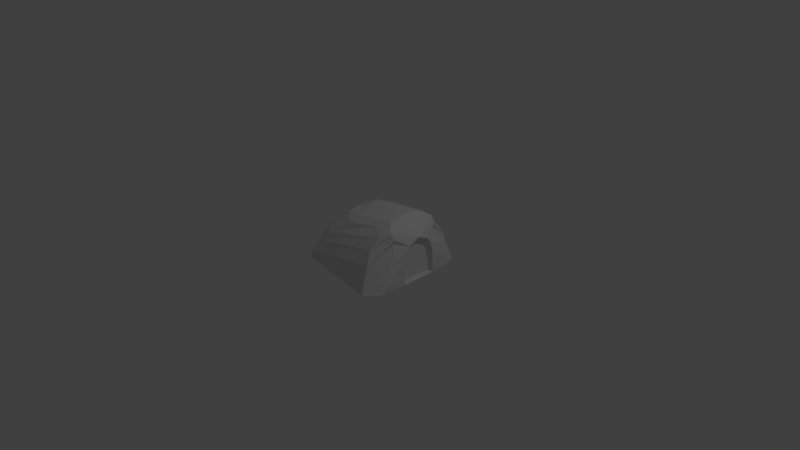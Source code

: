 # Source: Cave.blend  (saved by Blender 2.77.0; exported with 4.5.12 LTS)
import bpy
from mathutils import Matrix  # noqa: F401  (used for matrix-valued properties, if any)

bpy.ops.wm.read_factory_settings(use_empty=True)
scene = bpy.context.scene
scene.name = 'Scene'

# ---- collections
col_collection_1 = bpy.data.collections.new('Collection 1'); scene.collection.children.link(col_collection_1)

# ---- materials (node trees are filled in below, after node groups)
mat_material = bpy.data.materials.new('Material')
mat_material.alpha_threshold = 0.0
mat_material.use_transparent_shadow = False
mat_material.roughness = 0.5
mat_material.line_color = (0.0, 0.0, 0.0, 1.0)

# ---- material node trees

# ---- world
world_world = bpy.data.worlds.new('World'); scene.world = world_world
world_world.color = (0.05088, 0.05088, 0.05088)
world_world.use_sun_shadow = False
world_world.sun_shadow_jitter_overblur = 0.0
world_world.cycles.sampling_method = 'MANUAL'

# ---- cameras
cam_camera = bpy.data.cameras.new('Camera')
cam_camera.clip_end = 100.0
cam_camera.lens = 35.0
cam_camera.sensor_width = 32.0
cam_camera.sensor_height = 18.0
cam_camera.ortho_scale = 7.314
cam_camera.dof.focus_distance = 0.0
cam_camera.dof.aperture_fstop = 128.0

# ---- lights
light_lamp = bpy.data.lights.new('Lamp', 'POINT')
light_lamp.transmission_factor = 0.0
light_lamp.cutoff_distance = 30.0
light_lamp.energy = 100.0
light_lamp.shadow_buffer_clip_start = 1.001
light_lamp.shadow_soft_size = 0.1
light_lamp.shadow_maximum_resolution = 0.006
light_lamp.use_absolute_resolution = True

# ---- meshes
me_cube = bpy.data.meshes.new('Cube')
me_cube.from_pydata([(0.6393, 0.7567, -0.03128), (0.6004, 0.2411, 0.7494), (0.797, 0.6089, -0.02732), (-0.4745, 0.645, 0.01852), (0.4691, 0.3302, 0.6786), (0.02434, 0.2627, 0.6715), (-0.6386, 0.478, -0.02571), (0.008378, 0.3899, 0.5957), (0.8313, 0.2397, -0.01754), (-0.6061, 0.0, -0.03454), (0.5908, 0.0, 0.787), (-0.02824, 0.0, 0.7065), (-0.1637, 0.2493, 0.6426), (0.6064, 0.4398, 0.6143), (0.7054, 0.344, 0.6794), (-0.2907, 0.4997, 0.4006), (-0.1881, 0.0, 0.6548), (0.8313, 0.0, 0.5498), (-0.4825, 0.3876, 0.2945), (0.7413, 0.3138, 0.5335), (-0.5492, 0.0, 0.3069), (0.8311, 0.1903, 0.4321), (0.6102, 0.6369, 0.3165), (-0.4332, 0.5978, 0.1627), (-0.6012, 0.3409, 0.169), (0.7875, 0.418, 0.2934), (-0.6085, 0.0, 0.0855), (0.8311, 0.2259, 0.3114), (0.6139, 0.6962, 0.1397), (-0.464, 0.6181, 0.119), (0.5673, 0.5453, 0.4691), (-0.3625, 0.5578, 0.2798), (-0.3405, 0.3407, 0.4929), (0.7539, 0.3251, 0.5943), (-0.364, 0.0, 0.5055), (0.8313, 0.1484, 0.4834), (0.8313, 0.0, -0.01683), (0.766, 0.2141, 0.282), (0.7661, 0.2264, -0.01181), (0.7661, 0.1448, 0.4357), (0.7659, 0.1823, 0.3898), (0.7661, 0.0, 0.495), (0.766, 0.0, 0.2814), (0.7661, 0.0, -0.01118)], [], [(33, 14, 17, 35), (0, 2, 6, 3), (16, 11, 5, 12), (13, 4, 1, 14), (12, 5, 7, 15), (28, 0, 3, 29), (4, 7, 5, 1), (14, 1, 10, 17), (1, 5, 11, 10), (2, 8, 9, 6), (4, 13, 15, 7), (32, 12, 15, 31), (30, 13, 14, 33), (34, 16, 12, 32), (26, 20, 18, 24), (28, 22, 19, 25), (24, 18, 23, 29), (30, 22, 23, 31), (25, 19, 21, 27), (2, 25, 27, 8), (6, 24, 29, 3), (0, 28, 25, 2), (9, 26, 24, 6), (22, 28, 29, 23), (13, 30, 31, 15), (20, 34, 32, 18), (22, 30, 33, 19), (18, 32, 31, 23), (19, 33, 35, 21), (35, 17, 41, 39), (8, 27, 37, 38), (38, 37, 42, 43), (39, 41, 42, 37, 40), (21, 35, 39, 40), (27, 21, 40, 37), (36, 8, 38, 43), (8, 36, 9)])
_uv = me_cube.uv_layers.new(name='UVMap')
_uv.uv.foreach_set('vector', [0.8525, 0.1754, 0.8248, 0.1364, 0.9972, 0.1291, 0.9501, 0.1937, 0.001443, 0.1076, 0.06801, 0.02189, 0.1266, 0.8035, 0.05059, 0.7142, 0.3968, 0.507, 0.3842, 0.4196, 0.4992, 0.3752, 0.5051, 0.4777, 0.5538, 0.05412, 0.5065, 0.1325, 0.4548, 0.06567, 0.5011, 0.005185, 0.5051, 0.4777, 0.4992, 0.3752, 0.5625, 0.378, 0.6432, 0.5377, 0.7103, 0.05033, 0.7517, 0.03895, 0.7517, 0.6403, 0.7299, 0.6328, 0.5065, 0.1325, 0.5625, 0.378, 0.4992, 0.3752, 0.4548, 0.06567, 0.8248, 0.1364, 0.84, 0.07724, 0.927, 0.006523, 0.9972, 0.1291, 0.4548, 0.06567, 0.4992, 0.3752, 0.3842, 0.4196, 0.3469, 0.08559, 0.06801, 0.02189, 0.2341, 0.00339, 0.3421, 0.786, 0.1266, 0.8035, 0.5065, 0.1325, 0.5538, 0.05412, 0.6432, 0.5377, 0.5625, 0.378, 0.5677, 0.5716, 0.5051, 0.4777, 0.6432, 0.5377, 0.6835, 0.5767, 0.7629, 0.2796, 0.7852, 0.1866, 0.8248, 0.1364, 0.8525, 0.1754, 0.4196, 0.6066, 0.3968, 0.507, 0.5051, 0.4777, 0.5677, 0.5716, 0.5579, 0.9999, 0.4537, 1.0, 0.4505, 0.7871, 0.5203, 0.8128, 0.7643, 0.475, 0.7578, 0.3753, 0.8654, 0.2024, 0.8703, 0.3439, 0.5203, 0.8128, 0.4505, 0.7871, 0.5018, 0.6715, 0.5247, 0.6604, 0.6154, 0.0733, 0.6677, 0.04981, 0.7155, 0.6161, 0.6835, 0.5767, 0.8703, 0.3439, 0.8654, 0.2024, 0.9421, 0.2279, 0.9482, 0.2948, 0.8498, 0.5428, 0.8703, 0.3439, 0.9482, 0.2948, 0.9972, 0.4592, 0.61, 0.7373, 0.5203, 0.8128, 0.5247, 0.6604, 0.57, 0.6455, 0.7722, 0.5726, 0.7643, 0.475, 0.8703, 0.3439, 0.8498, 0.5428, 0.61, 0.9997, 0.5579, 0.9999, 0.5203, 0.8128, 0.61, 0.7373, 0.6677, 0.04981, 0.7103, 0.05033, 0.7299, 0.6328, 0.7155, 0.6161, 0.5538, 0.05412, 0.6154, 0.0733, 0.6835, 0.5767, 0.6432, 0.5377, 0.4537, 1.0, 0.3436, 1.0, 0.346, 0.8128, 0.4505, 0.7871, 0.7578, 0.3753, 0.7629, 0.2796, 0.8525, 0.1754, 0.8654, 0.2024, 0.4505, 0.7871, 0.346, 0.8128, 0.4417, 0.6935, 0.5018, 0.6715, 0.8654, 0.2024, 0.8525, 0.1754, 0.9501, 0.1937, 0.9421, 0.2279, 0.0, 0.8882, 1.193e-05, 0.8082, 0.02952, 0.8069, 0.02952, 0.885, 0.7903, 0.9506, 0.7853, 0.7712, 0.8159, 0.7859, 0.8203, 0.9461, 0.6837, 0.95, 0.6891, 0.7904, 0.7833, 0.7861, 0.7833, 0.9447, 0.7196, 0.7056, 0.7833, 0.6703, 0.7833, 0.7861, 0.6891, 0.7904, 0.7031, 0.7313, 0.7868, 0.7026, 0.7903, 0.6711, 0.8203, 0.6964, 0.8172, 0.7246, 0.7853, 0.7712, 0.7868, 0.7026, 0.8172, 0.7246, 0.8159, 0.7859, 0.8519, 0.6743, 0.8519, 0.8032, 0.8227, 0.7947, 0.8227, 0.673, 0.2341, 0.00339, 0.3421, 0.003484, 0.3421, 0.786])
me_cube.materials.append(mat_material)
me_cube.use_remesh_preserve_volume = False
me_cube.use_remesh_preserve_attributes = False
me_cube.use_mirror_vertex_groups = False
me_cube.update()

# ---- objects
ob_cube = bpy.data.objects.new('Cube', me_cube)
ob_lamp = bpy.data.objects.new('Lamp', light_lamp)
ob_camera = bpy.data.objects.new('Camera', cam_camera)

# ---- transforms, parenting, visibility, modifiers, constraints
ob_cube.location = (0.0, 0.0, 0.0)
ob_cube.lock_rotations_4d = False
ob_cube.empty_display_type = 'ARROWS'
ob_cube.lineart.crease_threshold = 0.0
_m = ob_cube.modifiers.new('Mirror', 'MIRROR')
_m.use_axis = (False, True, False)
_m.use_clip = True
ob_lamp.location = (4.076, 1.005, 5.904)
ob_lamp.rotation_euler = (0.6503, 0.05522, 1.866)
ob_lamp.lock_rotations_4d = False
ob_lamp.empty_display_type = 'ARROWS'
ob_lamp.color = (0.0, 0.0, 0.0, 0.0)
ob_lamp.lineart.crease_threshold = 0.0
ob_camera.location = (7.481, -6.508, 5.344)
ob_camera.rotation_euler = (1.109, 0.01082, 0.8149)
ob_camera.lock_rotations_4d = False
ob_camera.empty_display_type = 'ARROWS'
ob_camera.color = (0.0, 0.0, 0.0, 0.0)
ob_camera.display_type = 'WIRE'
ob_camera.lineart.crease_threshold = 0.0

# ---- collection membership
col_collection_1.objects.link(ob_cube)
col_collection_1.objects.link(ob_lamp)
col_collection_1.objects.link(ob_camera)

# ---- scene / render settings (as saved in the file)
scene.camera = ob_camera
scene.frame_start = 1; scene.frame_end = 250; scene.frame_set(1)
scene.render.engine = 'BLENDER_EEVEE_NEXT'
scene.render.resolution_percentage = 50
scene.render.dither_intensity = 0.0
scene.cycles.use_denoising = False
scene.cycles.samples = 128
scene.cycles.sampling_pattern = 'TABULATED_SOBOL'
scene.cycles.light_sampling_threshold = 0.0
scene.cycles.use_adaptive_sampling = False
scene.cycles.use_light_tree = False
scene.cycles.blur_glossy = 0.0
scene.cycles.sample_clamp_indirect = 0.0
scene.view_settings.view_transform = 'Standard'
bpy.context.view_layer.update()
